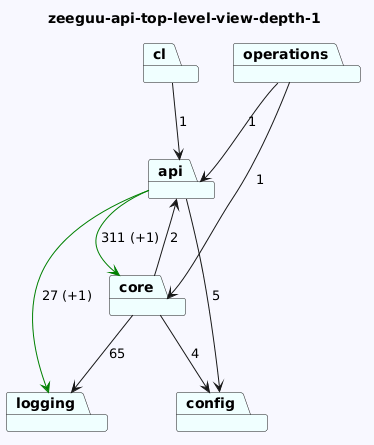

The diagram above was rendered by PlantUML. Its source (embedded in the PNG):
@startuml
skinparam backgroundColor GhostWhite
title zeeguu-api-top-level-view-depth-1
package "cl" #Azure
package "api" #Azure
package "core" #Azure
package "logging" #Azure
package "config" #Azure
package "operations" #Azure
"cl"-->"api"  : 1
"api"-->"config"  : 5
"api"-->"logging" #Green : 27 (+1)
"api"-->"core" #Green : 311 (+1)
"core"-->"logging"  : 65
"core"-->"config"  : 4
"core"-->"api"  : 2


"operations"-->"api"  : 1
"operations"-->"core"  : 1
@enduml